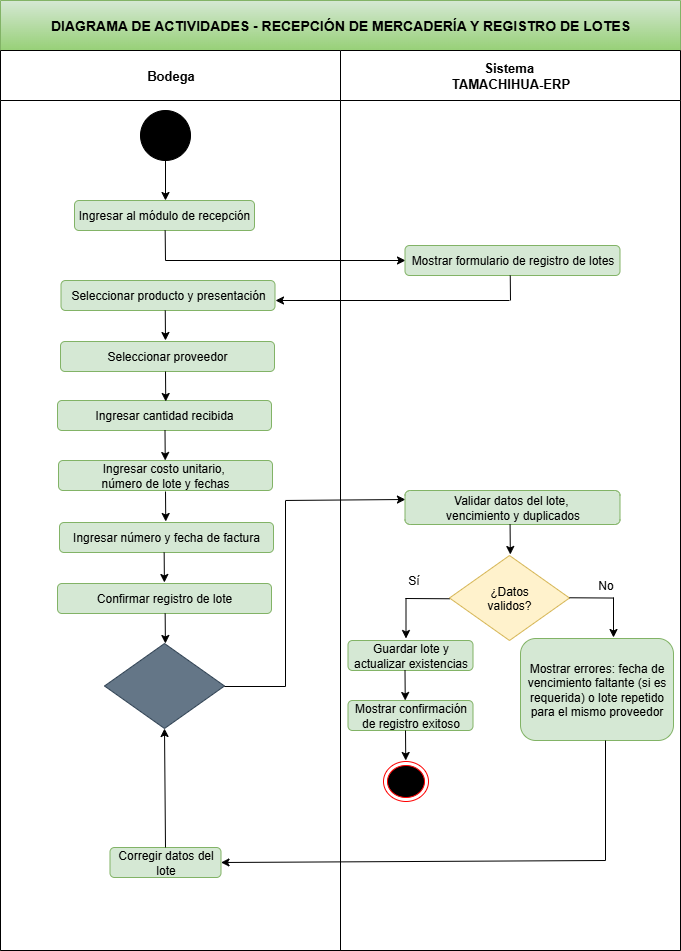

The diagram above was exported from draw.io. Its source (the exported page's mxGraphModel, read from the mxfile embedded in the PNG):
<mxGraphModel dx="1042" dy="626" grid="1" gridSize="10" guides="1" tooltips="1" connect="1" arrows="1" fold="1" page="1" pageScale="1" pageWidth="827" pageHeight="1169" background="#ffffff" math="0" shadow="0">
  <root>
    <mxCell id="0" />
    <mxCell id="1" parent="0" />
    <mxCell id="nhyufpcfdoRHF6jJo82Q-15" value="&lt;span&gt;DIAGRAMA DE ACTIVIDADES - RECEPCIÓN DE MERCADERÍA Y REGISTRO DE LOTES&lt;/span&gt;" style="swimlane;html=1;childLayout=stackLayout;resizeParent=1;resizeParentMax=0;startSize=50;whiteSpace=wrap;fillColor=#d5e8d4;gradientColor=#97d077;strokeColor=#82b366;fontStyle=1;fontSize=14;align=center;" parent="1" vertex="1">
      <mxGeometry x="75" y="20" width="680" height="950" as="geometry">
        <mxRectangle x="220" y="130" width="60" height="30" as="alternateBounds" />
      </mxGeometry>
    </mxCell>
    <mxCell id="nhyufpcfdoRHF6jJo82Q-17" value="Bodega" style="swimlane;html=1;startSize=50;fontSize=13;" parent="nhyufpcfdoRHF6jJo82Q-15" vertex="1">
      <mxGeometry y="50" width="340" height="900" as="geometry" />
    </mxCell>
    <mxCell id="nhyufpcfdoRHF6jJo82Q-22" value="" style="endArrow=classic;html=1;rounded=0;" parent="nhyufpcfdoRHF6jJo82Q-17" edge="1">
      <mxGeometry width="50" height="50" relative="1" as="geometry">
        <mxPoint x="165" y="110" as="sourcePoint" />
        <mxPoint x="165" y="150" as="targetPoint" />
      </mxGeometry>
    </mxCell>
    <mxCell id="nhyufpcfdoRHF6jJo82Q-23" value="Ingresar al módulo de recepción" style="rounded=1;whiteSpace=wrap;html=1;fillColor=#d5e8d4;strokeColor=#82b366;" parent="nhyufpcfdoRHF6jJo82Q-17" vertex="1">
      <mxGeometry x="74" y="150" width="180" height="30" as="geometry" />
    </mxCell>
    <mxCell id="nhyufpcfdoRHF6jJo82Q-24" value="" style="endArrow=none;html=1;rounded=0;" parent="nhyufpcfdoRHF6jJo82Q-17" edge="1">
      <mxGeometry width="50" height="50" relative="1" as="geometry">
        <mxPoint x="165" y="210" as="sourcePoint" />
        <mxPoint x="164.66" y="180" as="targetPoint" />
      </mxGeometry>
    </mxCell>
    <mxCell id="nhyufpcfdoRHF6jJo82Q-25" value="" style="endArrow=classic;html=1;rounded=0;" parent="nhyufpcfdoRHF6jJo82Q-17" edge="1">
      <mxGeometry width="50" height="50" relative="1" as="geometry">
        <mxPoint x="165" y="210" as="sourcePoint" />
        <mxPoint x="405" y="210" as="targetPoint" />
      </mxGeometry>
    </mxCell>
    <mxCell id="nhyufpcfdoRHF6jJo82Q-29" value="Seleccionar producto y presentación" style="rounded=1;whiteSpace=wrap;html=1;fillColor=#d5e8d4;strokeColor=#82b366;" parent="nhyufpcfdoRHF6jJo82Q-17" vertex="1">
      <mxGeometry x="60.5" y="230" width="214" height="30" as="geometry" />
    </mxCell>
    <mxCell id="nhyufpcfdoRHF6jJo82Q-30" value="" style="ellipse;fillColor=strokeColor;html=1;" parent="nhyufpcfdoRHF6jJo82Q-17" vertex="1">
      <mxGeometry x="140" y="60" width="50" height="50" as="geometry" />
    </mxCell>
    <mxCell id="nhyufpcfdoRHF6jJo82Q-31" value="" style="endArrow=classic;html=1;rounded=0;" parent="nhyufpcfdoRHF6jJo82Q-17" edge="1">
      <mxGeometry width="50" height="50" relative="1" as="geometry">
        <mxPoint x="164.76" y="260" as="sourcePoint" />
        <mxPoint x="165" y="290" as="targetPoint" />
      </mxGeometry>
    </mxCell>
    <mxCell id="nhyufpcfdoRHF6jJo82Q-32" value="Ingresar cantidad recibida" style="rounded=1;whiteSpace=wrap;html=1;fillColor=#d5e8d4;strokeColor=#82b366;" parent="nhyufpcfdoRHF6jJo82Q-17" vertex="1">
      <mxGeometry x="57" y="350" width="214" height="30" as="geometry" />
    </mxCell>
    <mxCell id="nhyufpcfdoRHF6jJo82Q-35" value="Ingresar costo unitario,&amp;nbsp;&lt;div&gt;número de&amp;nbsp;&lt;span style=&quot;background-color: transparent; color: light-dark(rgb(0, 0, 0), rgb(255, 255, 255));&quot;&gt;lote y fechas&lt;/span&gt;&lt;/div&gt;" style="rounded=1;whiteSpace=wrap;html=1;fillColor=#d5e8d4;strokeColor=#82b366;" parent="nhyufpcfdoRHF6jJo82Q-17" vertex="1">
      <mxGeometry x="58" y="410" width="214" height="30" as="geometry" />
    </mxCell>
    <mxCell id="nhyufpcfdoRHF6jJo82Q-37" value="Confirmar registro de lote" style="rounded=1;whiteSpace=wrap;html=1;fillColor=#d5e8d4;strokeColor=#82b366;" parent="nhyufpcfdoRHF6jJo82Q-17" vertex="1">
      <mxGeometry x="57" y="533" width="214" height="30" as="geometry" />
    </mxCell>
    <mxCell id="nhyufpcfdoRHF6jJo82Q-86" value="Corregir datos del lote" style="rounded=1;whiteSpace=wrap;html=1;fillColor=#d5e8d4;strokeColor=#82b366;" parent="nhyufpcfdoRHF6jJo82Q-17" vertex="1">
      <mxGeometry x="109.5" y="797" width="111" height="30" as="geometry" />
    </mxCell>
    <mxCell id="nhyufpcfdoRHF6jJo82Q-100" value="" style="rhombus;fillColor=#647687;strokeColor=#314354;fontColor=#ffffff;" parent="nhyufpcfdoRHF6jJo82Q-17" vertex="1">
      <mxGeometry x="104" y="593" width="120" height="85" as="geometry" />
    </mxCell>
    <mxCell id="nhyufpcfdoRHF6jJo82Q-101" value="" style="endArrow=none;html=1;rounded=0;" parent="nhyufpcfdoRHF6jJo82Q-17" edge="1">
      <mxGeometry width="50" height="50" relative="1" as="geometry">
        <mxPoint x="285" y="636" as="sourcePoint" />
        <mxPoint x="285" y="501" as="targetPoint" />
      </mxGeometry>
    </mxCell>
    <mxCell id="nhyufpcfdoRHF6jJo82Q-102" value="" style="endArrow=none;html=1;rounded=0;" parent="nhyufpcfdoRHF6jJo82Q-17" edge="1">
      <mxGeometry width="50" height="50" relative="1" as="geometry">
        <mxPoint x="285" y="505" as="sourcePoint" />
        <mxPoint x="285" y="450" as="targetPoint" />
      </mxGeometry>
    </mxCell>
    <mxCell id="g6G6Knv86dSmAEhFPkQ0-2" value="Seleccionar proveedor" style="rounded=1;whiteSpace=wrap;html=1;fillColor=#d5e8d4;strokeColor=#82b366;" vertex="1" parent="nhyufpcfdoRHF6jJo82Q-17">
      <mxGeometry x="60" y="291" width="214" height="30" as="geometry" />
    </mxCell>
    <mxCell id="g6G6Knv86dSmAEhFPkQ0-3" value="" style="endArrow=classic;html=1;rounded=0;" edge="1" parent="nhyufpcfdoRHF6jJo82Q-17">
      <mxGeometry width="50" height="50" relative="1" as="geometry">
        <mxPoint x="165" y="321" as="sourcePoint" />
        <mxPoint x="165.24" y="351" as="targetPoint" />
      </mxGeometry>
    </mxCell>
    <mxCell id="nhyufpcfdoRHF6jJo82Q-34" value="" style="endArrow=classic;html=1;rounded=0;" parent="nhyufpcfdoRHF6jJo82Q-17" edge="1">
      <mxGeometry width="50" height="50" relative="1" as="geometry">
        <mxPoint x="164.5" y="380" as="sourcePoint" />
        <mxPoint x="164.74" y="410" as="targetPoint" />
      </mxGeometry>
    </mxCell>
    <mxCell id="g6G6Knv86dSmAEhFPkQ0-5" value="Ingresar número y fecha de factura" style="rounded=1;whiteSpace=wrap;html=1;fillColor=#d5e8d4;strokeColor=#82b366;" vertex="1" parent="nhyufpcfdoRHF6jJo82Q-17">
      <mxGeometry x="59" y="472" width="214" height="30" as="geometry" />
    </mxCell>
    <mxCell id="g6G6Knv86dSmAEhFPkQ0-7" value="" style="endArrow=classic;html=1;rounded=0;" edge="1" parent="nhyufpcfdoRHF6jJo82Q-17">
      <mxGeometry width="50" height="50" relative="1" as="geometry">
        <mxPoint x="163.66" y="502" as="sourcePoint" />
        <mxPoint x="163.9" y="532" as="targetPoint" />
      </mxGeometry>
    </mxCell>
    <mxCell id="g6G6Knv86dSmAEhFPkQ0-9" value="" style="endArrow=classic;html=1;rounded=0;" edge="1" parent="nhyufpcfdoRHF6jJo82Q-17">
      <mxGeometry width="50" height="50" relative="1" as="geometry">
        <mxPoint x="164.66" y="563" as="sourcePoint" />
        <mxPoint x="164.9" y="593" as="targetPoint" />
      </mxGeometry>
    </mxCell>
    <mxCell id="g6G6Knv86dSmAEhFPkQ0-10" value="" style="endArrow=classic;html=1;rounded=0;exitX=0.5;exitY=0;exitDx=0;exitDy=0;entryX=0.5;entryY=1;entryDx=0;entryDy=0;" edge="1" parent="nhyufpcfdoRHF6jJo82Q-17" source="nhyufpcfdoRHF6jJo82Q-86" target="nhyufpcfdoRHF6jJo82Q-100">
      <mxGeometry width="50" height="50" relative="1" as="geometry">
        <mxPoint x="115" y="730" as="sourcePoint" />
        <mxPoint x="165" y="680" as="targetPoint" />
      </mxGeometry>
    </mxCell>
    <mxCell id="g6G6Knv86dSmAEhFPkQ0-11" value="" style="endArrow=none;html=1;rounded=0;" edge="1" parent="nhyufpcfdoRHF6jJo82Q-17">
      <mxGeometry width="50" height="50" relative="1" as="geometry">
        <mxPoint x="224" y="636" as="sourcePoint" />
        <mxPoint x="285" y="636" as="targetPoint" />
      </mxGeometry>
    </mxCell>
    <mxCell id="nhyufpcfdoRHF6jJo82Q-103" value="" style="endArrow=classic;html=1;rounded=0;entryX=0.002;entryY=0.294;entryDx=0;entryDy=0;entryPerimeter=0;" parent="nhyufpcfdoRHF6jJo82Q-17" edge="1">
      <mxGeometry width="50" height="50" relative="1" as="geometry">
        <mxPoint x="285.21" y="449.97" as="sourcePoint" />
        <mxPoint x="404.93000000000006" y="448.996" as="targetPoint" />
      </mxGeometry>
    </mxCell>
    <mxCell id="nhyufpcfdoRHF6jJo82Q-18" value="Sistema&amp;nbsp;&lt;div&gt;TAMACHIHUA-ERP&lt;/div&gt;" style="swimlane;html=1;startSize=50;fontSize=13;" parent="nhyufpcfdoRHF6jJo82Q-15" vertex="1">
      <mxGeometry x="340" y="50" width="340" height="900" as="geometry" />
    </mxCell>
    <mxCell id="nhyufpcfdoRHF6jJo82Q-26" value="Mostrar formulario de registro de lotes" style="rounded=1;whiteSpace=wrap;html=1;fillColor=#d5e8d4;strokeColor=#82b366;" parent="nhyufpcfdoRHF6jJo82Q-18" vertex="1">
      <mxGeometry x="64.5" y="195" width="215" height="30" as="geometry" />
    </mxCell>
    <mxCell id="nhyufpcfdoRHF6jJo82Q-27" value="" style="endArrow=none;html=1;rounded=0;" parent="nhyufpcfdoRHF6jJo82Q-18" edge="1">
      <mxGeometry width="50" height="50" relative="1" as="geometry">
        <mxPoint x="170" y="250" as="sourcePoint" />
        <mxPoint x="169.75999999999996" y="225" as="targetPoint" />
      </mxGeometry>
    </mxCell>
    <mxCell id="nhyufpcfdoRHF6jJo82Q-28" value="" style="endArrow=classic;html=1;rounded=0;" parent="nhyufpcfdoRHF6jJo82Q-18" edge="1">
      <mxGeometry width="50" height="50" relative="1" as="geometry">
        <mxPoint x="169" y="250" as="sourcePoint" />
        <mxPoint x="-65" y="250" as="targetPoint" />
      </mxGeometry>
    </mxCell>
    <mxCell id="nhyufpcfdoRHF6jJo82Q-41" value="Validar datos del lote,&amp;nbsp;&lt;div&gt;vencimiento y duplicados&lt;/div&gt;" style="rounded=1;whiteSpace=wrap;html=1;fillColor=#d5e8d4;strokeColor=#82b366;" parent="nhyufpcfdoRHF6jJo82Q-18" vertex="1">
      <mxGeometry x="64.5" y="440" width="215" height="34" as="geometry" />
    </mxCell>
    <mxCell id="nhyufpcfdoRHF6jJo82Q-42" value="¿Datos&#10;validos?" style="rhombus;fillColor=#fff2cc;strokeColor=#d6b656;" parent="nhyufpcfdoRHF6jJo82Q-18" vertex="1">
      <mxGeometry x="109" y="505" width="120" height="85" as="geometry" />
    </mxCell>
    <mxCell id="nhyufpcfdoRHF6jJo82Q-43" value="" style="endArrow=classic;html=1;rounded=0;" parent="nhyufpcfdoRHF6jJo82Q-18" edge="1">
      <mxGeometry width="50" height="50" relative="1" as="geometry">
        <mxPoint x="169.57999999999993" y="474" as="sourcePoint" />
        <mxPoint x="169.81999999999994" y="504" as="targetPoint" />
      </mxGeometry>
    </mxCell>
    <mxCell id="nhyufpcfdoRHF6jJo82Q-45" value="" style="endArrow=none;html=1;rounded=0;" parent="nhyufpcfdoRHF6jJo82Q-18" edge="1">
      <mxGeometry width="50" height="50" relative="1" as="geometry">
        <mxPoint x="65" y="548" as="sourcePoint" />
        <mxPoint x="109" y="548.27" as="targetPoint" />
      </mxGeometry>
    </mxCell>
    <mxCell id="nhyufpcfdoRHF6jJo82Q-47" value="Sí" style="text;html=1;align=center;verticalAlign=middle;resizable=0;points=[];autosize=1;strokeColor=none;fillColor=none;" parent="nhyufpcfdoRHF6jJo82Q-18" vertex="1">
      <mxGeometry x="58" y="515" width="30" height="30" as="geometry" />
    </mxCell>
    <mxCell id="nhyufpcfdoRHF6jJo82Q-48" value="No" style="text;html=1;align=center;verticalAlign=middle;resizable=0;points=[];autosize=1;strokeColor=none;fillColor=none;" parent="nhyufpcfdoRHF6jJo82Q-18" vertex="1">
      <mxGeometry x="244.5" y="520" width="40" height="30" as="geometry" />
    </mxCell>
    <mxCell id="nhyufpcfdoRHF6jJo82Q-50" value="" style="endArrow=none;html=1;rounded=0;" parent="nhyufpcfdoRHF6jJo82Q-18" edge="1">
      <mxGeometry width="50" height="50" relative="1" as="geometry">
        <mxPoint x="229" y="547.27" as="sourcePoint" />
        <mxPoint x="273" y="547.54" as="targetPoint" />
      </mxGeometry>
    </mxCell>
    <mxCell id="nhyufpcfdoRHF6jJo82Q-51" value="" style="endArrow=classic;html=1;rounded=0;" parent="nhyufpcfdoRHF6jJo82Q-18" edge="1">
      <mxGeometry width="50" height="50" relative="1" as="geometry">
        <mxPoint x="65.5" y="548" as="sourcePoint" />
        <mxPoint x="65.5" y="588" as="targetPoint" />
      </mxGeometry>
    </mxCell>
    <mxCell id="nhyufpcfdoRHF6jJo82Q-78" value="" style="endArrow=classic;html=1;rounded=0;" parent="nhyufpcfdoRHF6jJo82Q-18" edge="1">
      <mxGeometry width="50" height="50" relative="1" as="geometry">
        <mxPoint x="273" y="547" as="sourcePoint" />
        <mxPoint x="273" y="587" as="targetPoint" />
      </mxGeometry>
    </mxCell>
    <mxCell id="nhyufpcfdoRHF6jJo82Q-80" value="Mostrar errores: fecha de vencimiento faltante (si es requerida)&amp;nbsp;&lt;span style=&quot;background-color: transparent; color: light-dark(rgb(0, 0, 0), rgb(255, 255, 255));&quot;&gt;o lote repetido para el mismo proveedor&lt;/span&gt;" style="rounded=1;whiteSpace=wrap;html=1;fillColor=#d5e8d4;strokeColor=#82b366;" parent="nhyufpcfdoRHF6jJo82Q-18" vertex="1">
      <mxGeometry x="180" y="588" width="153" height="102" as="geometry" />
    </mxCell>
    <mxCell id="nhyufpcfdoRHF6jJo82Q-79" value="Guardar lote y&lt;div&gt;actualizar existencias&lt;/div&gt;" style="rounded=1;whiteSpace=wrap;html=1;fillColor=#d5e8d4;strokeColor=#82b366;" parent="nhyufpcfdoRHF6jJo82Q-18" vertex="1">
      <mxGeometry x="7.5" y="590" width="125" height="30" as="geometry" />
    </mxCell>
    <mxCell id="nhyufpcfdoRHF6jJo82Q-81" value="" style="endArrow=classic;html=1;rounded=0;" parent="nhyufpcfdoRHF6jJo82Q-18" edge="1">
      <mxGeometry width="50" height="50" relative="1" as="geometry">
        <mxPoint x="64.5" y="620" as="sourcePoint" />
        <mxPoint x="64.74000000000001" y="650" as="targetPoint" />
      </mxGeometry>
    </mxCell>
    <mxCell id="nhyufpcfdoRHF6jJo82Q-82" value="Mostrar confirmación de registro exitoso" style="rounded=1;whiteSpace=wrap;html=1;fillColor=#d5e8d4;strokeColor=#82b366;" parent="nhyufpcfdoRHF6jJo82Q-18" vertex="1">
      <mxGeometry x="7.5" y="650" width="125" height="30" as="geometry" />
    </mxCell>
    <mxCell id="nhyufpcfdoRHF6jJo82Q-84" value="" style="ellipse;html=1;shape=endState;fillColor=#000000;strokeColor=#ff0000;" parent="nhyufpcfdoRHF6jJo82Q-18" vertex="1">
      <mxGeometry x="43" y="711" width="45" height="40" as="geometry" />
    </mxCell>
    <mxCell id="nhyufpcfdoRHF6jJo82Q-87" value="" style="endArrow=none;html=1;rounded=0;" parent="nhyufpcfdoRHF6jJo82Q-18" edge="1">
      <mxGeometry width="50" height="50" relative="1" as="geometry">
        <mxPoint x="265" y="810" as="sourcePoint" />
        <mxPoint x="265" y="690" as="targetPoint" />
      </mxGeometry>
    </mxCell>
    <mxCell id="nhyufpcfdoRHF6jJo82Q-88" value="" style="endArrow=classic;html=1;rounded=0;entryX=1;entryY=0.5;entryDx=0;entryDy=0;" parent="nhyufpcfdoRHF6jJo82Q-18" target="nhyufpcfdoRHF6jJo82Q-86" edge="1">
      <mxGeometry width="50" height="50" relative="1" as="geometry">
        <mxPoint x="265" y="810" as="sourcePoint" />
        <mxPoint x="-105" y="810" as="targetPoint" />
      </mxGeometry>
    </mxCell>
    <mxCell id="nhyufpcfdoRHF6jJo82Q-83" value="" style="endArrow=classic;html=1;rounded=0;" parent="1" edge="1">
      <mxGeometry width="50" height="50" relative="1" as="geometry">
        <mxPoint x="480" y="750" as="sourcePoint" />
        <mxPoint x="480.24" y="780" as="targetPoint" />
      </mxGeometry>
    </mxCell>
    <mxCell id="g6G6Knv86dSmAEhFPkQ0-4" value="" style="endArrow=classic;html=1;rounded=0;" edge="1" parent="1">
      <mxGeometry width="50" height="50" relative="1" as="geometry">
        <mxPoint x="240" y="511" as="sourcePoint" />
        <mxPoint x="240.24" y="541" as="targetPoint" />
      </mxGeometry>
    </mxCell>
  </root>
</mxGraphModel>